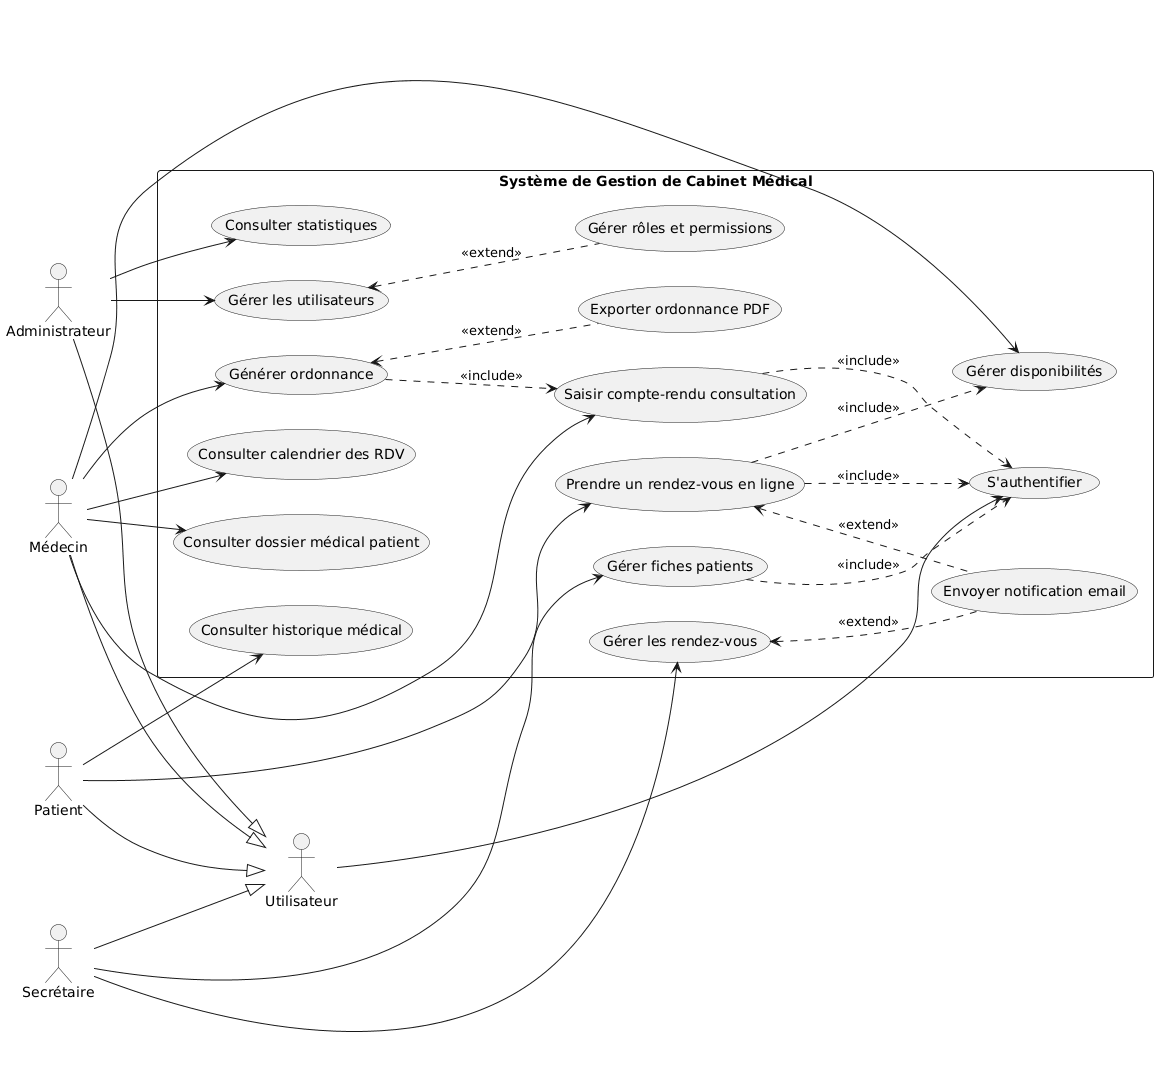

The diagram above was rendered by PlantUML. Its source (embedded in the PNG):
@startuml
left to right direction
skinparam packageStyle rectangle

' --- ACTEURS ---
actor "Utilisateur" as User
actor "Patient" as P
actor "Médecin" as M
actor "Secrétaire" as S
actor "Administrateur" as A

' Généralisation des acteurs
P --|> User
M --|> User
S --|> User
A --|> User

' --- SYSTÈME ---
rectangle "Système de Gestion de Cabinet Médical" {

  ' Cas Utilisateur global
  usecase "S'authentifier" as UC_Auth
  
  ' Cas Patient
  usecase "Prendre un rendez-vous en ligne" as UC_PrendreRDV
  usecase "Consulter historique médical" as UC_Hist
  
  ' Cas Médecin
  usecase "Gérer disponibilités" as UC_Dispo
  usecase "Consulter calendrier des RDV" as UC_Calendrier
  usecase "Saisir compte-rendu consultation" as UC_CR
  usecase "Générer ordonnance" as UC_Ord
  usecase "Consulter dossier médical patient" as UC_Dossier
  
  ' Cas Secrétaire
  usecase "Gérer fiches patients" as UC_GestPatients
  usecase "Gérer les rendez-vous" as UC_GestRDV
  
  ' Cas Administrateur
  usecase "Gérer les utilisateurs" as UC_GestUser
  usecase "Gérer rôles et permissions" as UC_Roles
  usecase "Consulter statistiques" as UC_Stats
  
  ' Cas partagés (Extensions)
  usecase "Envoyer notification email" as UC_Notif
  usecase "Exporter ordonnance PDF" as UC_ExportPDF
}

' --- RELATIONS ACTEURS <-> CAS ---
User --> UC_Auth

P --> UC_PrendreRDV
P --> UC_Hist

M --> UC_Dispo
M --> UC_Calendrier
M --> UC_CR
M --> UC_Ord
M --> UC_Dossier

S --> UC_GestPatients
S --> UC_GestRDV

A --> UC_GestUser
A --> UC_Stats

' --- RELATIONS INCLUDE & EXTEND ---

' Includes (dépendances obligatoires)
UC_PrendreRDV ..> UC_Auth : <<include>>
UC_GestPatients ..> UC_Auth : <<include>>
UC_CR ..> UC_Auth : <<include>>

UC_PrendreRDV ..> UC_Dispo : <<include>>
UC_Ord ..> UC_CR : <<include>>

' Extends (comportements optionnels)
UC_Notif .up.> UC_PrendreRDV : <<extend>>
UC_Notif .up.> UC_GestRDV : <<extend>>
UC_ExportPDF .up.> UC_Ord : <<extend>>
UC_Roles .up.> UC_GestUser : <<extend>>
@enduml